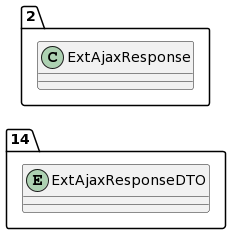

The diagram above was rendered by PlantUML. Its source (embedded in the PNG):
@startuml
allow_mixing
left to right direction
package "14"{
entity ExtAjaxResponseDTO

}
package "2"{
class ExtAjaxResponse
}
@enduml